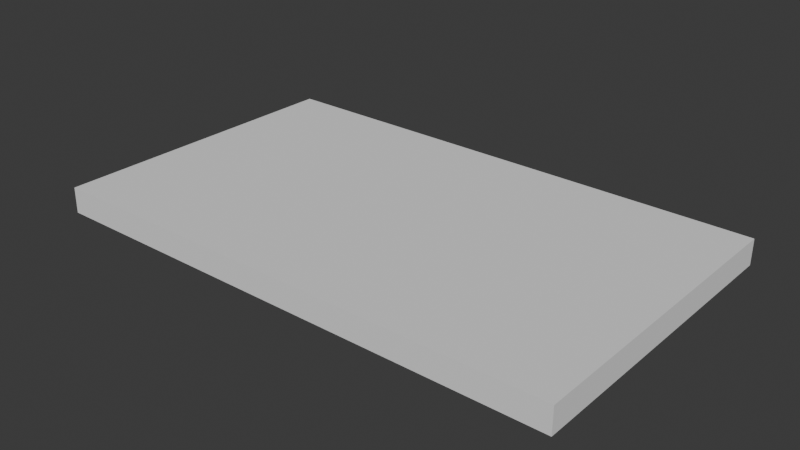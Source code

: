 # Source: floor.blend  (saved by Blender 5.0.118; exported with 4.5.12 LTS)
import bpy
from mathutils import Matrix  # noqa: F401  (used for matrix-valued properties, if any)

bpy.ops.wm.read_factory_settings(use_empty=True)
scene = bpy.context.scene
scene.name = 'Scene'

# ---- collections
col_collection = bpy.data.collections.new('Collection'); scene.collection.children.link(col_collection)

# ---- world
world_world = bpy.data.worlds.new('World'); scene.world = world_world
world_world.use_nodes = True; world_world.node_tree.nodes.clear()
_N = world_world.node_tree.nodes; _L = world_world.node_tree.links
n0 = _N.new('ShaderNodeOutputWorld'); n0.name = 'World Output'; n0.location = (200, 100)
n1 = _N.new('ShaderNodeBackground'); n1.name = 'Background'; n1.location = (-200, 100)
n1.inputs[0].default_value = (0.05088, 0.05088, 0.05088, 1.0)
_L.new(n1.outputs[0], n0.inputs[0])
n0.is_active_output = True
world_world.color = (0.05088, 0.05088, 0.05088)
world_world.sun_shadow_jitter_overblur = 0.0

# ---- meshes
me_cube_001 = bpy.data.meshes.new('Cube.001')
me_cube_001.from_pydata([(-1.0, -1.0, -1.0), (-1.0, -1.0, 1.0), (-1.0, 1.0, -1.0), (-1.0, 1.0, 1.0), (1.0, -1.0, -1.0), (1.0, -1.0, 1.0), (1.0, 1.0, -1.0), (1.0, 1.0, 1.0)], [], [(0, 1, 3, 2), (2, 3, 7, 6), (6, 7, 5, 4), (4, 5, 1, 0), (2, 6, 4, 0), (7, 3, 1, 5)])
_uv = me_cube_001.uv_layers.new(name='UVMap')
_uv.uv.foreach_set('vector', [0.375, 0.0, 0.625, 0.0, 0.625, 0.25, 0.375, 0.25, 0.375, 0.25, 0.625, 0.25, 0.625, 0.5, 0.375, 0.5, 0.375, 0.5, 0.625, 0.5, 0.625, 0.75, 0.375, 0.75, 0.375, 0.75, 0.625, 0.75, 0.625, 1.0, 0.375, 1.0, 0.125, 0.5, 0.375, 0.5, 0.375, 0.75, 0.125, 0.75, 0.625, 0.5, 0.875, 0.5, 0.875, 0.75, 0.625, 0.75])
me_cube_001.update()

# ---- objects
ob_floor_col = bpy.data.objects.new('floor_col', me_cube_001)

# ---- transforms, parenting, visibility, modifiers, constraints
ob_floor_col.location = (0.0, 0.0, 0.0)
ob_floor_col.rotation_euler = (-1.581, -2.22e-16, 2.244e-16)
ob_floor_col.scale = (11.17, 0.5473, 6.665)

# ---- collection membership
col_collection.objects.link(ob_floor_col)

# ---- scene / render settings (as saved in the file)
scene.frame_start = 1; scene.frame_end = 250; scene.frame_set(1)
scene.render.engine = 'BLENDER_EEVEE_NEXT'
scene.render.bake_bias = 0.0
scene.render.bake_samples = 0
scene.cycles.sampling_pattern = 'TABULATED_SOBOL'
scene.eevee.use_volume_custom_range = False
bpy.context.view_layer.update()

# ---- added for rendering (the .blend has no active camera and no usable light): camera, sun
cam_auto = bpy.data.cameras.new('AutoCamera')
cam_auto.lens = 50.0
cam_auto.sensor_width = 36.0
cam_auto.clip_end = 1000.0
ob_auto_camera = bpy.data.objects.new('AutoCamera', cam_auto)
scene.collection.objects.link(ob_auto_camera)
ob_auto_camera.location = (24.1069, -28.9283, 19.2855)
ob_auto_camera.rotation_euler = (1.09748, -7.21219e-08, 0.694738)
scene.camera = ob_auto_camera
light_auto_sun = bpy.data.lights.new('AutoSun', 'SUN')
light_auto_sun.energy = 3.0
light_auto_sun.angle = 0.0523599
ob_auto_sun = bpy.data.objects.new('AutoSun', light_auto_sun)
scene.collection.objects.link(ob_auto_sun)
ob_auto_sun.rotation_euler = (0.872665, 0.174533, 0.523599)
bpy.context.view_layer.update()
